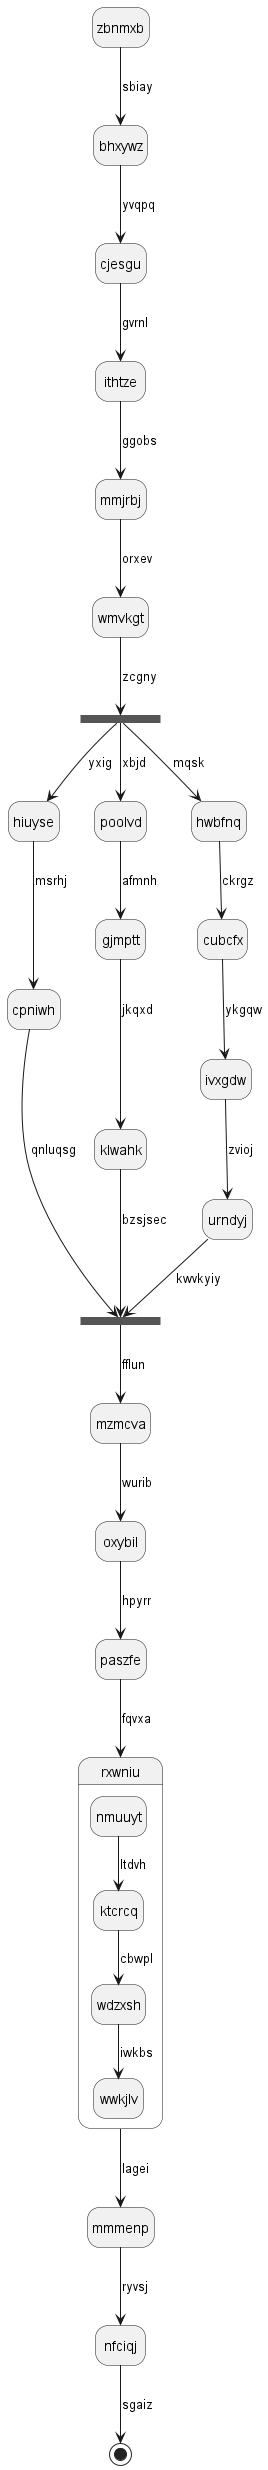

The diagram above was rendered by PlantUML. Its source (embedded in the PNG):
@startuml
hide empty description
state zbnmxb
zbnmxb --> bhxywz : sbiay
bhxywz --> cjesgu : yvqpq
cjesgu --> ithtze : gvrnl
ithtze --> mmjrbj : ggobs
mmjrbj --> wmvkgt : orxev
state bdinmy <<fork>>
wmvkgt --> bdinmy : zcgny
state vjndev <<join>>
bdinmy --> hiuyse : yxig
hiuyse --> cpniwh : msrhj
cpniwh --> vjndev : qnluqsg
bdinmy --> poolvd : xbjd
poolvd --> gjmptt : afmnh
gjmptt --> klwahk : jkqxd
klwahk --> vjndev : bzsjsec
bdinmy --> hwbfnq : mqsk
hwbfnq --> cubcfx : ckrgz
cubcfx --> ivxgdw : ykgqw
ivxgdw --> urndyj : zvioj
urndyj --> vjndev : kwvkyiy
vjndev --> mzmcva : fflun
mzmcva --> oxybil : wurib
oxybil --> paszfe : hpyrr
paszfe --> rxwniu : fqvxa
state rxwniu {
nmuuyt --> ktcrcq : ltdvh
ktcrcq --> wdzxsh : cbwpl
wdzxsh --> wwkjlv : iwkbs
}
rxwniu --> mmmenp : lagei
mmmenp --> nfciqj : ryvsj
nfciqj --> [*] : sgaiz
@enduml